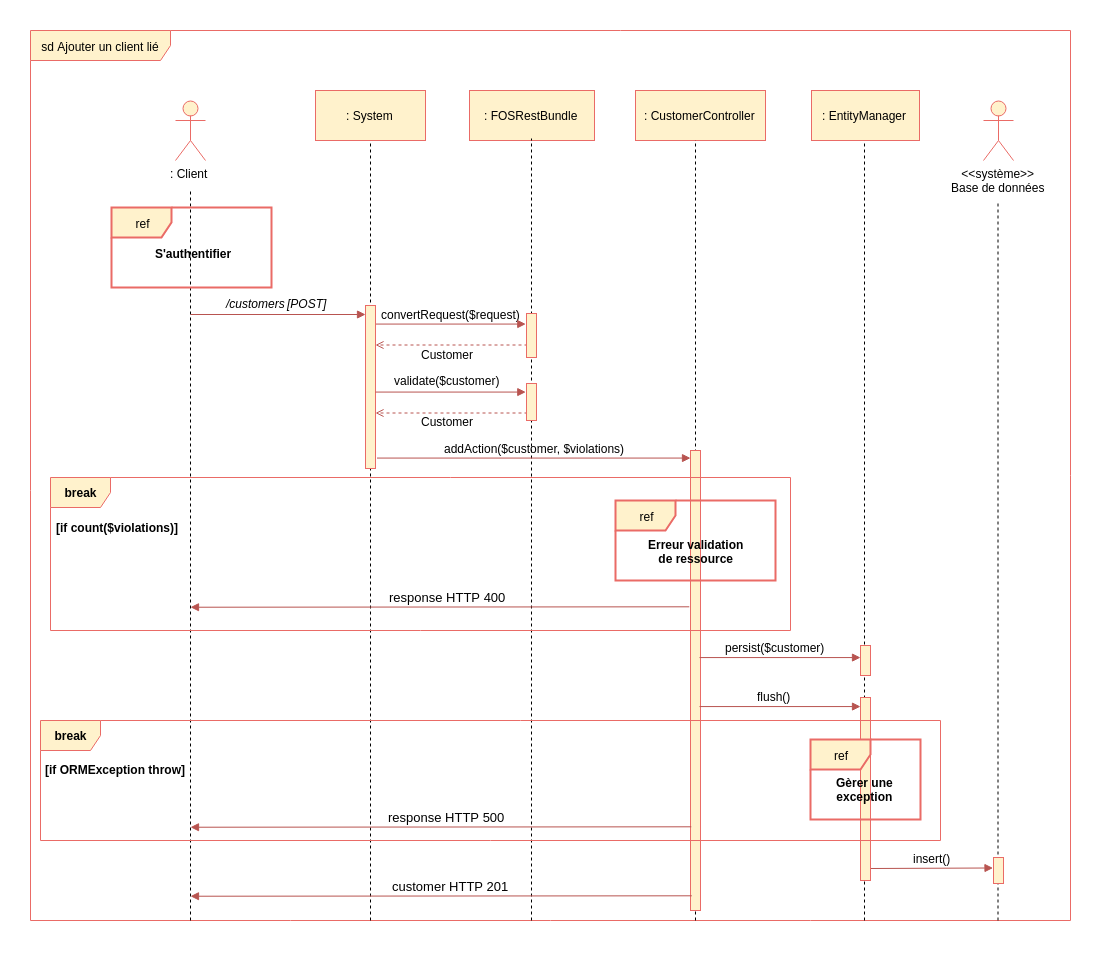

The diagram above was exported from draw.io. Its source (the exported page's mxGraphModel, read from the mxfile embedded in the PNG):
<mxGraphModel dx="1891" dy="945" grid="1" gridSize="10" guides="1" tooltips="1" connect="1" arrows="1" fold="1" page="1" pageScale="1" pageWidth="827" pageHeight="1169" background="#ffffff" math="0" shadow="0">
  <root>
    <mxCell id="0" />
    <mxCell id="1" parent="0" />
    <mxCell id="2" value="sd Ajouter un client lié" style="shape=umlFrame;whiteSpace=wrap;html=1;width=140;height=30;fillColor=#fff2cc;strokeColor=#EA6B66;" parent="1" vertex="1">
      <mxGeometry y="130" width="1040" height="890" as="geometry" />
    </mxCell>
    <mxCell id="352" value="" style="endArrow=none;dashed=1;html=1;entryX=0.5;entryY=1;" parent="1" edge="1">
      <mxGeometry width="50" height="50" relative="1" as="geometry">
        <mxPoint x="834" y="1020" as="sourcePoint" />
        <mxPoint x="834" y="232.82352941176464" as="targetPoint" />
      </mxGeometry>
    </mxCell>
    <mxCell id="172" value="" style="endArrow=none;dashed=1;html=1;" parent="1" edge="1">
      <mxGeometry width="50" height="50" relative="1" as="geometry">
        <mxPoint x="967.5" y="1020" as="sourcePoint" />
        <mxPoint x="967.5" y="301.5" as="targetPoint" />
      </mxGeometry>
    </mxCell>
    <mxCell id="174" value="" style="endArrow=block;html=1;endFill=1;fillColor=#f8cecc;strokeColor=#b85450;" parent="1" edge="1">
      <mxGeometry width="50" height="50" relative="1" as="geometry">
        <mxPoint x="840" y="968" as="sourcePoint" />
        <mxPoint x="962.5" y="967.5" as="targetPoint" />
      </mxGeometry>
    </mxCell>
    <mxCell id="3" value=": Client" style="shape=umlActor;verticalLabelPosition=bottom;labelBackgroundColor=#ffffff;verticalAlign=top;html=1;fillColor=#fff2cc;strokeColor=#EA6B66;" parent="1" vertex="1">
      <mxGeometry x="145" y="200" width="30" height="60" as="geometry" />
    </mxCell>
    <mxCell id="4" value="&amp;lt;&amp;lt;système&amp;gt;&amp;gt;&lt;br&gt;Base de données&lt;br&gt;" style="shape=umlActor;verticalLabelPosition=bottom;labelBackgroundColor=#ffffff;verticalAlign=top;html=1;fillColor=#fff2cc;strokeColor=#EA6B66;" parent="1" vertex="1">
      <mxGeometry x="953" y="200" width="30" height="60" as="geometry" />
    </mxCell>
    <mxCell id="8" value="" style="endArrow=none;dashed=1;html=1;" parent="1" edge="1">
      <mxGeometry width="50" height="50" relative="1" as="geometry">
        <mxPoint x="160" y="1020" as="sourcePoint" />
        <mxPoint x="160" y="290" as="targetPoint" />
      </mxGeometry>
    </mxCell>
    <mxCell id="9" value="" style="endArrow=none;dashed=1;html=1;entryX=0.5;entryY=1;exitX=0.183;exitY=1.001;exitPerimeter=0;" parent="1" edge="1">
      <mxGeometry width="50" height="50" relative="1" as="geometry">
        <mxPoint x="340" y="1020" as="sourcePoint" />
        <mxPoint x="340" y="232.82352941176464" as="targetPoint" />
      </mxGeometry>
    </mxCell>
    <mxCell id="12" value="/customers" style="text;html=1;resizable=0;points=[];autosize=1;align=left;verticalAlign=top;spacingTop=-4;fontStyle=2" parent="1" vertex="1">
      <mxGeometry x="194" y="394" width="70" height="10" as="geometry" />
    </mxCell>
    <mxCell id="13" value="convertRequest($request)" style="text;html=1;resizable=0;points=[];autosize=1;align=left;verticalAlign=top;spacingTop=-4;" parent="1" vertex="1">
      <mxGeometry x="349" y="405" width="150" height="10" as="geometry" />
    </mxCell>
    <mxCell id="14" value="" style="endArrow=block;html=1;endFill=1;fillColor=#f8cecc;strokeColor=#b85450;entryX=1.027;entryY=1.052;entryPerimeter=0;" parent="1" edge="1">
      <mxGeometry width="50" height="50" relative="1" as="geometry">
        <mxPoint x="345" y="423.57142857142867" as="sourcePoint" />
        <mxPoint x="495.28571428571445" y="423.57142857142867" as="targetPoint" />
      </mxGeometry>
    </mxCell>
    <mxCell id="19" value="" style="html=1;points=[];perimeter=orthogonalPerimeter;fillColor=#fff2cc;strokeColor=#EA6B66;" parent="1" vertex="1">
      <mxGeometry x="335" y="405" width="10" height="163" as="geometry" />
    </mxCell>
    <mxCell id="27" value=": FOSRestBundle" style="html=1;fillColor=#fff2cc;strokeColor=#EA6B66;" parent="1" vertex="1">
      <mxGeometry x="439" y="190" width="125" height="50" as="geometry" />
    </mxCell>
    <mxCell id="28" value="" style="endArrow=none;dashed=1;html=1;entryX=0.5;entryY=1;" parent="1" edge="1">
      <mxGeometry width="50" height="50" relative="1" as="geometry">
        <mxPoint x="501" y="1020" as="sourcePoint" />
        <mxPoint x="501" y="238" as="targetPoint" />
      </mxGeometry>
    </mxCell>
    <mxCell id="44" value=": CustomerController" style="html=1;fillColor=#fff2cc;strokeColor=#EA6B66;" parent="1" vertex="1">
      <mxGeometry x="605" y="190" width="130" height="50" as="geometry" />
    </mxCell>
    <mxCell id="45" value="" style="endArrow=none;dashed=1;html=1;entryX=0.5;entryY=1;" parent="1" edge="1">
      <mxGeometry width="50" height="50" relative="1" as="geometry">
        <mxPoint x="665" y="1020" as="sourcePoint" />
        <mxPoint x="665" y="239.82352941176464" as="targetPoint" />
      </mxGeometry>
    </mxCell>
    <mxCell id="58" value="" style="endArrow=open;html=1;endFill=0;fillColor=#f8cecc;strokeColor=#b85450;dashed=1;" parent="1" edge="1">
      <mxGeometry width="50" height="50" relative="1" as="geometry">
        <mxPoint x="497" y="444.5" as="sourcePoint" />
        <mxPoint x="345" y="444.5" as="targetPoint" />
      </mxGeometry>
    </mxCell>
    <mxCell id="68" value="" style="endArrow=block;html=1;endFill=1;fillColor=#f8cecc;strokeColor=#b85450;entryX=0.5;entryY=0.24;entryPerimeter=0;" parent="1" edge="1">
      <mxGeometry width="50" height="50" relative="1" as="geometry">
        <mxPoint x="160" y="414" as="sourcePoint" />
        <mxPoint x="335" y="414" as="targetPoint" />
      </mxGeometry>
    </mxCell>
    <mxCell id="30" value="" style="html=1;points=[];perimeter=orthogonalPerimeter;fillColor=#fff2cc;strokeColor=#EA6B66;" parent="1" vertex="1">
      <mxGeometry x="496" y="413" width="10" height="44" as="geometry" />
    </mxCell>
    <mxCell id="173" value="" style="html=1;points=[];perimeter=orthogonalPerimeter;fillColor=#fff2cc;strokeColor=#EA6B66;" parent="1" vertex="1">
      <mxGeometry x="963" y="957" width="10" height="26" as="geometry" />
    </mxCell>
    <mxCell id="175" value="insert()" style="text;html=1;resizable=0;points=[];autosize=1;align=left;verticalAlign=top;spacingTop=-4;fontColor=#000000;" parent="1" vertex="1">
      <mxGeometry x="881" y="949" width="50" height="20" as="geometry" />
    </mxCell>
    <mxCell id="218" value="ref" style="shape=umlFrame;whiteSpace=wrap;html=1;fillColor=#fff2cc;strokeColor=#EA6B66;strokeWidth=2;" parent="1" vertex="1">
      <mxGeometry x="81" y="307" width="160" height="80" as="geometry" />
    </mxCell>
    <mxCell id="219" value="S'authentifier" style="text;html=1;resizable=0;points=[];autosize=1;align=left;verticalAlign=top;spacingTop=-4;fontStyle=1" parent="1" vertex="1">
      <mxGeometry x="123" y="344" width="90" height="20" as="geometry" />
    </mxCell>
    <mxCell id="220" value="[POST]" style="text;html=1;resizable=0;points=[];autosize=1;align=left;verticalAlign=top;spacingTop=-4;fontStyle=2" parent="1" vertex="1">
      <mxGeometry x="255" y="394" width="50" height="10" as="geometry" />
    </mxCell>
    <mxCell id="229" value="[if ORMException throw]" style="text;html=1;resizable=0;points=[];autosize=1;align=left;verticalAlign=top;spacingTop=-4;fontStyle=1" parent="1" vertex="1">
      <mxGeometry x="13" y="859.5" width="140" height="20" as="geometry" />
    </mxCell>
    <mxCell id="5" value=": System" style="html=1;fillColor=#fff2cc;strokeColor=#EA6B66;" parent="1" vertex="1">
      <mxGeometry x="285" y="190" width="110" height="50" as="geometry" />
    </mxCell>
    <mxCell id="315" value=": EntityManager" style="html=1;fillColor=#fff2cc;strokeColor=#EA6B66;" parent="1" vertex="1">
      <mxGeometry x="781" y="190" width="108" height="50" as="geometry" />
    </mxCell>
    <mxCell id="X_65_607d3vzlaTbeIFQ-369" value="Customer" style="text;html=1;resizable=0;points=[];autosize=1;align=left;verticalAlign=top;spacingTop=-4;" vertex="1" parent="1">
      <mxGeometry x="389" y="445" width="70" height="10" as="geometry" />
    </mxCell>
    <mxCell id="X_65_607d3vzlaTbeIFQ-370" value="validate($customer)" style="text;html=1;resizable=0;points=[];autosize=1;align=left;verticalAlign=top;spacingTop=-4;" vertex="1" parent="1">
      <mxGeometry x="362" y="471" width="120" height="10" as="geometry" />
    </mxCell>
    <mxCell id="X_65_607d3vzlaTbeIFQ-371" value="" style="endArrow=block;html=1;endFill=1;fillColor=#f8cecc;strokeColor=#b85450;entryX=1.027;entryY=1.052;entryPerimeter=0;" edge="1" parent="1">
      <mxGeometry width="50" height="50" relative="1" as="geometry">
        <mxPoint x="345" y="491.57142857142867" as="sourcePoint" />
        <mxPoint x="495.2857142857147" y="491.57142857142867" as="targetPoint" />
      </mxGeometry>
    </mxCell>
    <mxCell id="X_65_607d3vzlaTbeIFQ-372" value="" style="endArrow=open;html=1;endFill=0;fillColor=#f8cecc;strokeColor=#b85450;dashed=1;" edge="1" parent="1">
      <mxGeometry width="50" height="50" relative="1" as="geometry">
        <mxPoint x="497" y="512.5" as="sourcePoint" />
        <mxPoint x="345" y="512.5" as="targetPoint" />
      </mxGeometry>
    </mxCell>
    <mxCell id="X_65_607d3vzlaTbeIFQ-374" value="Customer" style="text;html=1;resizable=0;points=[];autosize=1;align=left;verticalAlign=top;spacingTop=-4;" vertex="1" parent="1">
      <mxGeometry x="389" y="512" width="70" height="10" as="geometry" />
    </mxCell>
    <mxCell id="X_65_607d3vzlaTbeIFQ-375" value="" style="html=1;points=[];perimeter=orthogonalPerimeter;fillColor=#fff2cc;strokeColor=#EA6B66;" vertex="1" parent="1">
      <mxGeometry x="660" y="550" width="10" height="460" as="geometry" />
    </mxCell>
    <mxCell id="X_65_607d3vzlaTbeIFQ-376" value="" style="endArrow=block;html=1;endFill=1;fillColor=#f8cecc;strokeColor=#b85450;entryX=1.027;entryY=1.052;entryPerimeter=0;" edge="1" parent="1">
      <mxGeometry width="50" height="50" relative="1" as="geometry">
        <mxPoint x="346.5" y="557.5714285714287" as="sourcePoint" />
        <mxPoint x="660" y="557.5714285714287" as="targetPoint" />
      </mxGeometry>
    </mxCell>
    <mxCell id="X_65_607d3vzlaTbeIFQ-377" value="addAction($customer, $violations)" style="text;html=1;resizable=0;points=[];autosize=1;align=left;verticalAlign=top;spacingTop=-4;" vertex="1" parent="1">
      <mxGeometry x="412" y="539" width="200" height="10" as="geometry" />
    </mxCell>
    <mxCell id="X_65_607d3vzlaTbeIFQ-379" value="[if count($violations)]" style="text;html=1;resizable=0;points=[];autosize=1;align=left;verticalAlign=top;spacingTop=-4;fontColor=#000000;fontStyle=1" vertex="1" parent="1">
      <mxGeometry x="24" y="618" width="130" height="10" as="geometry" />
    </mxCell>
    <mxCell id="X_65_607d3vzlaTbeIFQ-380" value="ref" style="shape=umlFrame;whiteSpace=wrap;html=1;fillColor=#fff2cc;strokeColor=#EA6B66;strokeWidth=2;" vertex="1" parent="1">
      <mxGeometry x="585" y="600" width="160" height="80" as="geometry" />
    </mxCell>
    <mxCell id="X_65_607d3vzlaTbeIFQ-381" value="Erreur validation&lt;br&gt;de ressource&lt;br&gt;" style="text;html=1;resizable=0;points=[];autosize=1;align=center;verticalAlign=top;spacingTop=-4;fontStyle=1" vertex="1" parent="1">
      <mxGeometry x="616.0554809570312" y="635" width="100" height="30" as="geometry" />
    </mxCell>
    <mxCell id="X_65_607d3vzlaTbeIFQ-382" value="" style="endArrow=block;html=1;endFill=1;fillColor=#f8cecc;strokeColor=#b85450;exitX=0.178;exitY=0.982;exitPerimeter=0;" edge="1" parent="1">
      <mxGeometry width="50" height="50" relative="1" as="geometry">
        <mxPoint x="658.794117647059" y="706.3104032628676" as="sourcePoint" />
        <mxPoint x="160" y="706.72216796875" as="targetPoint" />
      </mxGeometry>
    </mxCell>
    <mxCell id="X_65_607d3vzlaTbeIFQ-383" value="&lt;font color=&quot;#000000&quot;&gt;response HTTP 400&lt;/font&gt;" style="text;html=1;resizable=0;points=[];autosize=1;align=left;verticalAlign=top;spacingTop=-4;fontSize=13;fontColor=#007FFF;" vertex="1" parent="1">
      <mxGeometry x="357" y="687" width="130" height="20" as="geometry" />
    </mxCell>
    <mxCell id="X_65_607d3vzlaTbeIFQ-384" value="" style="endArrow=block;html=1;endFill=1;fillColor=#f8cecc;strokeColor=#b85450;entryX=1.027;entryY=1.052;entryPerimeter=0;" edge="1" parent="1">
      <mxGeometry width="50" height="50" relative="1" as="geometry">
        <mxPoint x="669" y="757.0714285714287" as="sourcePoint" />
        <mxPoint x="830" y="757.0714285714287" as="targetPoint" />
      </mxGeometry>
    </mxCell>
    <mxCell id="X_65_607d3vzlaTbeIFQ-385" value="" style="html=1;points=[];perimeter=orthogonalPerimeter;fillColor=#fff2cc;strokeColor=#EA6B66;" vertex="1" parent="1">
      <mxGeometry x="496" y="483" width="10" height="37" as="geometry" />
    </mxCell>
    <mxCell id="X_65_607d3vzlaTbeIFQ-386" value="" style="html=1;points=[];perimeter=orthogonalPerimeter;fillColor=#fff2cc;strokeColor=#EA6B66;" vertex="1" parent="1">
      <mxGeometry x="830" y="745" width="10" height="30" as="geometry" />
    </mxCell>
    <mxCell id="X_65_607d3vzlaTbeIFQ-387" value="persist($customer)" style="text;html=1;resizable=0;points=[];autosize=1;align=left;verticalAlign=top;spacingTop=-4;" vertex="1" parent="1">
      <mxGeometry x="693" y="738" width="110" height="10" as="geometry" />
    </mxCell>
    <mxCell id="X_65_607d3vzlaTbeIFQ-388" value="" style="endArrow=block;html=1;endFill=1;fillColor=#f8cecc;strokeColor=#b85450;entryX=1.027;entryY=1.052;entryPerimeter=0;" edge="1" parent="1">
      <mxGeometry width="50" height="50" relative="1" as="geometry">
        <mxPoint x="669" y="806.0714285714287" as="sourcePoint" />
        <mxPoint x="830" y="806.0714285714287" as="targetPoint" />
      </mxGeometry>
    </mxCell>
    <mxCell id="X_65_607d3vzlaTbeIFQ-389" value="" style="html=1;points=[];perimeter=orthogonalPerimeter;fillColor=#fff2cc;strokeColor=#EA6B66;" vertex="1" parent="1">
      <mxGeometry x="830" y="797" width="10" height="183" as="geometry" />
    </mxCell>
    <mxCell id="X_65_607d3vzlaTbeIFQ-390" value="flush()" style="text;html=1;resizable=0;points=[];autosize=1;align=left;verticalAlign=top;spacingTop=-4;" vertex="1" parent="1">
      <mxGeometry x="725" y="787" width="50" height="10" as="geometry" />
    </mxCell>
    <mxCell id="X_65_607d3vzlaTbeIFQ-391" value="ref" style="shape=umlFrame;whiteSpace=wrap;html=1;fillColor=#fff2cc;strokeColor=#EA6B66;strokeWidth=2;" vertex="1" parent="1">
      <mxGeometry x="780" y="839" width="110" height="80" as="geometry" />
    </mxCell>
    <mxCell id="X_65_607d3vzlaTbeIFQ-392" value="Gèrer une&lt;br&gt;exception&lt;br&gt;" style="text;html=1;resizable=0;points=[];autosize=1;align=center;verticalAlign=top;spacingTop=-4;fontStyle=1" vertex="1" parent="1">
      <mxGeometry x="799.0554809570312" y="872.5" width="70" height="30" as="geometry" />
    </mxCell>
    <mxCell id="X_65_607d3vzlaTbeIFQ-393" value="" style="endArrow=block;html=1;endFill=1;fillColor=#f8cecc;strokeColor=#b85450;exitX=0.178;exitY=0.982;exitPerimeter=0;" edge="1" parent="1">
      <mxGeometry width="50" height="50" relative="1" as="geometry">
        <mxPoint x="660.794117647059" y="926.3104032628676" as="sourcePoint" />
        <mxPoint x="160" y="926.72216796875" as="targetPoint" />
      </mxGeometry>
    </mxCell>
    <mxCell id="X_65_607d3vzlaTbeIFQ-394" value="&lt;font color=&quot;#000000&quot;&gt;response HTTP 500&lt;/font&gt;" style="text;html=1;resizable=0;points=[];autosize=1;align=left;verticalAlign=top;spacingTop=-4;fontSize=13;fontColor=#007FFF;" vertex="1" parent="1">
      <mxGeometry x="356" y="907" width="130" height="20" as="geometry" />
    </mxCell>
    <mxCell id="X_65_607d3vzlaTbeIFQ-395" value="" style="endArrow=block;html=1;endFill=1;fillColor=#f8cecc;strokeColor=#b85450;exitX=0.178;exitY=0.982;exitPerimeter=0;" edge="1" parent="1">
      <mxGeometry width="50" height="50" relative="1" as="geometry">
        <mxPoint x="661.294117647059" y="995.3104032628676" as="sourcePoint" />
        <mxPoint x="160" y="995.72216796875" as="targetPoint" />
      </mxGeometry>
    </mxCell>
    <mxCell id="X_65_607d3vzlaTbeIFQ-396" value="&lt;font color=&quot;#000000&quot;&gt;customer HTTP 201&lt;/font&gt;" style="text;html=1;resizable=0;points=[];autosize=1;align=left;verticalAlign=top;spacingTop=-4;fontSize=13;fontColor=#007FFF;" vertex="1" parent="1">
      <mxGeometry x="359.5" y="976" width="130" height="20" as="geometry" />
    </mxCell>
    <mxCell id="X_65_607d3vzlaTbeIFQ-378" value="break" style="shape=umlFrame;whiteSpace=wrap;html=1;fontColor=#000000;fillColor=#fff2cc;strokeColor=#EA6B66;fontStyle=1" vertex="1" parent="1">
      <mxGeometry x="20" y="577" width="740" height="153" as="geometry" />
    </mxCell>
    <mxCell id="228" value="break" style="shape=umlFrame;whiteSpace=wrap;html=1;fontColor=#000000;fillColor=#fff2cc;strokeColor=#EA6B66;fontStyle=1" parent="1" vertex="1">
      <mxGeometry x="10" y="820" width="900" height="120" as="geometry" />
    </mxCell>
  </root>
</mxGraphModel>